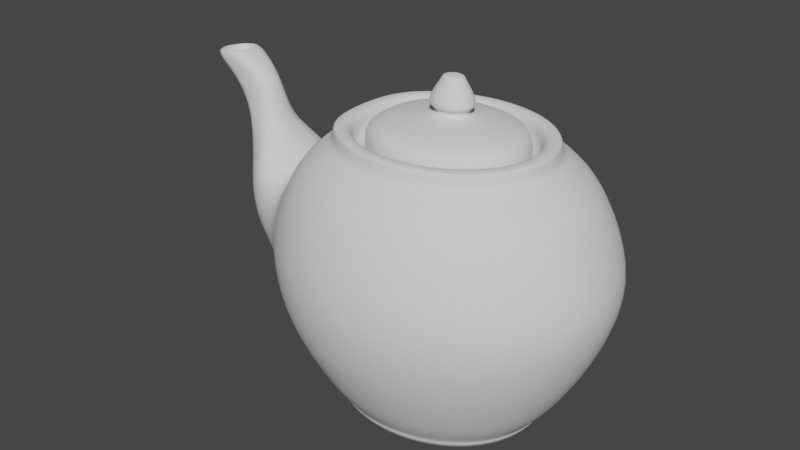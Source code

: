 # Source: tea_pot.blend  (saved by Blender 3.1.7; exported with 4.5.12 LTS)
import bpy
from mathutils import Matrix  # noqa: F401  (used for matrix-valued properties, if any)

bpy.ops.wm.read_factory_settings(use_empty=True)
scene = bpy.context.scene
scene.name = 'Scene'

# ---- collections
col_collection = bpy.data.collections.new('Collection'); scene.collection.children.link(col_collection)

# ---- world
world_world = bpy.data.worlds.new('World'); scene.world = world_world
world_world.use_nodes = True; world_world.node_tree.nodes.clear()
_N = world_world.node_tree.nodes; _L = world_world.node_tree.links
n0 = _N.new('ShaderNodeOutputWorld'); n0.name = 'World Output'; n0.location = (300, 300)
n1 = _N.new('ShaderNodeBackground'); n1.name = 'Background'; n1.location = (10, 300)
n1.inputs[0].default_value = (0.05088, 0.05088, 0.05088, 1.0)
_L.new(n1.outputs[0], n0.inputs[0])
n0.is_active_output = True
world_world.color = (0.05088, 0.05088, 0.05088)
world_world.use_sun_shadow = False
world_world.sun_shadow_jitter_overblur = 0.0

# ---- meshes
me_cylinder_003 = bpy.data.meshes.new('Cylinder.003')
me_cylinder_003.from_pydata([(1.0, 0.0, 0.2677), (1.115, 2.179e-09, 2.229), (0.9239, -0.3827, 0.2677), (1.03, -0.4267, 2.229), (0.7071, -0.7071, 0.2677), (0.7885, -0.7885, 2.229), (0.3827, -0.9239, 0.2677), (0.4267, -1.03, 2.229), (-8.742e-08, -1.0, 0.2677), (-9.934e-08, -1.115, 2.229), (-0.3827, -0.9239, 0.2677), (-0.4267, -1.03, 2.229), (-0.7071, -0.7071, 0.2677), (-0.7885, -0.7885, 2.229), (-0.9239, -0.3827, 0.2677), (-1.03, -0.4267, 2.229), (0.9239, 0.3827, 0.2677), (1.03, 0.4267, 2.229), (0.7071, 0.7071, 0.2677), (0.7885, 0.7885, 2.229), (0.3827, 0.9239, 0.2677), (0.4267, 1.03, 2.229), (-8.742e-08, 1.0, 0.2677), (-9.934e-08, 1.115, 2.229), (-0.3827, 0.9239, 0.2677), (-0.4267, 1.03, 2.229), (-0.7071, 0.7071, 0.2677), (-0.7885, 0.7885, 2.229), (-0.9239, 0.3827, 0.2677), (-1.03, 0.4267, 2.229), (1.181, 9.261e-10, 0.609), (1.282, -4.867e-11, 1.919), (1.091, -0.4518, 0.609), (1.185, -0.4908, 1.919), (0.8349, -0.8349, 0.609), (0.9068, -0.9068, 1.919), (0.4518, -1.091, 0.609), (0.4908, -1.185, 1.919), (-1.065e-07, -1.181, 0.609), (-1.167e-07, -1.282, 1.919), (-0.4518, -1.091, 0.609), (-0.4908, -1.185, 1.919), (-0.8349, -0.8349, 0.609), (-0.9068, -0.9068, 1.919), (-1.091, -0.4518, 0.609), (-1.225, -0.4908, 1.732), (1.185, 0.4908, 1.919), (1.091, 0.4518, 0.609), (0.9068, 0.9068, 1.919), (0.8349, 0.8349, 0.609), (0.4908, 1.185, 1.919), (0.4518, 1.091, 0.609), (-1.167e-07, 1.282, 1.919), (-1.065e-07, 1.181, 0.609), (-0.4908, 1.185, 1.919), (-0.4518, 1.091, 0.609), (-0.9068, 0.9068, 1.919), (-0.8349, 0.8349, 0.609), (-1.225, 0.4908, 1.732), (-1.091, 0.4518, 0.609), (0.6829, -7.125e-09, 2.98e-08), (0.6309, -0.2613, 2.98e-08), (0.4829, -0.4829, 2.98e-08), (0.2613, -0.6309, 2.98e-08), (-6.39e-08, -0.6829, 2.98e-08), (-0.2613, -0.6309, 2.98e-08), (-0.4829, -0.4829, 2.98e-08), (-0.6233, -0.2729, 2.98e-08), (0.6309, 0.2613, 2.98e-08), (0.4829, 0.4829, 2.98e-08), (0.2613, 0.6309, 2.98e-08), (-6.347e-08, 0.6829, 2.98e-08), (-0.2613, 0.6309, 2.98e-08), (-0.4829, 0.4829, 2.98e-08), (-0.6233, 0.2729, 2.98e-08), (-1.302, -0.3883, 0.7435), (-0.9288, -0.9288, 0.9269), (-0.5026, -1.213, 0.9269), (-1.202e-07, -1.313, 0.9269), (0.5026, -1.213, 0.9269), (0.9288, -0.9288, 0.9269), (1.213, -0.5026, 0.9269), (1.313, -4.024e-10, 0.9269), (-1.302, 0.3883, 0.7435), (-0.9288, 0.9288, 0.9269), (-0.5026, 1.213, 0.9269), (-1.202e-07, 1.313, 0.9269), (0.5026, 1.213, 0.9269), (0.9288, 0.9288, 0.9269), (1.213, 0.5026, 0.9269), (-1.463, -0.4521, 2.023), (-1.589, -0.1871, 2.203), (-1.622, -0.3763, 1.086), (-1.463, 0.4521, 2.023), (-1.622, 0.3763, 1.086), (-1.839, -0.1915, 1.457), (-1.589, 0.18, 2.203), (-1.839, 0.1844, 1.457), (-1.646, -0.1265, 2.514), (-1.828, -0.1294, 2.317), (-1.646, 0.1109, 2.514), (-1.828, 0.1138, 2.317), (-1.334, 0.5384, 1.212), (-0.9592, 0.9948, 1.412), (-0.5028, 1.3, 1.412), (-1.155e-07, 1.407, 1.412), (0.5738, 1.3, 1.412), (1.03, 0.9948, 1.412), (1.335, 0.5384, 1.412), (-1.334, -0.5382, 1.212), (-0.9592, -0.9946, 1.412), (-0.5028, -1.3, 1.412), (-1.155e-07, -1.407, 1.412), (0.5738, -1.3, 1.412), (1.03, -0.9946, 1.412), (1.335, -0.5382, 1.412), (1.442, 9.019e-05, 1.412), (-1.636, 0.496, 1.555), (-1.636, -0.4958, 1.555), (-1.808, 0.1976, 1.851), (-1.808, -0.2051, 1.851), (-1.809, 0.1221, 2.465), (-1.809, -0.1384, 2.465), (-2.062, 0.1252, 2.728), (-2.062, -0.149, 2.728), (-2.15, 0.1268, 2.707), (-1.939, 0.1236, 2.749), (-1.919, -0.1586, 2.745), (-1.919, 0.1351, 2.745), (-2.058, 0.1372, 2.721), (-2.166, 0.1383, 2.698), (-2.166, -0.1619, 2.698), (-2.058, -0.1607, 2.721), (-2.15, -0.1506, 2.707), (-1.939, -0.1474, 2.749), (-1.969, 0.1268, 2.434), (-1.969, -0.1506, 2.434), (-1.881, 0.1252, 2.455), (-1.881, -0.149, 2.455), (-1.758, -0.1474, 2.477), (-1.758, 0.1236, 2.477), (-1.921, 0.1236, 2.722), (-1.921, -0.1474, 2.722), (-2.045, -0.149, 2.701), (-2.045, 0.1252, 2.701), (-2.132, -0.1506, 2.68), (-2.132, 0.1268, 2.68), (-0.9239, 0.0, 0.2677), (-1.091, 2.98e-08, 0.609), (-0.6233, 0.0, 2.98e-08), (-1.302, 0.0, 0.7435), (-1.622, -2.98e-08, 1.086), (-1.839, -0.003556, 1.457), (-1.925, -0.00781, 2.317), (-2.183, -0.01185, 2.703), (-2.193, -0.01184, 2.702), (-2.216, -0.01183, 2.699), (-2.272, -0.01178, 2.693), (-1.969, -0.01188, 2.434), (-2.132, -0.01188, 2.68), (-2.016, -0.1837, 2.674), (-1.842, -0.1791, 2.707), (-1.842, 0.1572, 2.707), (-2.016, 0.1614, 2.674), (-2.16, 0.1603, 2.631), (-2.16, -0.1826, 2.631), (-2.269, -0.01118, 2.631), (0.8181, -6.098e-09, 2.98e-08), (0.7558, -0.3131, 2.98e-08), (0.5785, -0.5785, 2.98e-08), (0.3131, -0.7558, 2.98e-08), (-7.152e-08, -0.8181, 2.98e-08), (-0.3131, -0.7558, 2.98e-08), (-0.5785, -0.5785, 2.98e-08), (-0.7558, -0.3131, 2.98e-08), (0.7558, 0.3131, 2.98e-08), (0.5785, 0.5785, 2.98e-08), (0.3131, 0.7558, 2.98e-08), (-7.152e-08, 0.8181, 2.98e-08), (-0.3131, 0.7558, 2.98e-08), (-0.5785, 0.5785, 2.98e-08), (-0.7558, 0.3131, 2.98e-08), (-0.7558, 0.0, 2.98e-08), (0.7396, -6.694e-09, 2.98e-08), (0.6833, -0.283, 2.98e-08), (0.523, -0.523, 2.98e-08), (0.283, -0.6833, 2.98e-08), (-6.735e-08, -0.7396, 2.98e-08), (-0.283, -0.6833, 2.98e-08), (-0.523, -0.523, 2.98e-08), (-0.6788, -0.2897, 2.98e-08), (0.6833, 0.283, 2.98e-08), (0.523, 0.523, 2.98e-08), (0.283, 0.6833, 2.98e-08), (-6.735e-08, 0.7396, 2.98e-08), (-0.283, 0.6833, 2.98e-08), (-0.523, 0.523, 2.98e-08), (-0.6788, 0.2897, 2.98e-08), (-0.6788, 0.0, 2.98e-08), (-0.601, -0.601, 0.04675), (-0.6144, -0.6144, 0.1062), (-0.6002, -0.6002, 0.06792), (-0.3325, -0.8028, 0.1062), (-0.3252, -0.7852, 0.04676), (-0.3248, -0.7843, 0.06792), (0.7852, 0.3252, 0.04677), (0.8028, 0.3325, 0.1062), (0.7843, 0.3248, 0.06792), (0.6144, 0.6144, 0.1062), (0.601, 0.601, 0.04677), (0.6002, 0.6002, 0.06792), (-0.3252, 0.7852, 0.04676), (-0.3325, 0.8028, 0.1062), (-0.3248, 0.7843, 0.06792), (-0.6144, 0.6144, 0.1062), (-0.601, 0.601, 0.04675), (-0.6002, 0.6002, 0.06792), (0.3252, -0.7852, 0.04677), (0.3325, -0.8028, 0.1062), (0.3248, -0.7843, 0.06792), (0.6144, -0.6144, 0.1062), (0.601, -0.601, 0.04677), (0.6002, -0.6002, 0.06792), (-0.7852, -0.3252, 0.04673), (-0.8028, -0.3325, 0.1063), (-0.7839, -0.3258, 0.06789), (0.3325, 0.8028, 0.1062), (0.3252, 0.7852, 0.04677), (0.3248, 0.7843, 0.06792), (-0.7852, 0.3252, 0.04673), (-0.8028, 0.3325, 0.1063), (-0.7839, 0.3258, 0.06789), (-7.43e-08, -0.8499, 0.04676), (-7.596e-08, -0.8689, 0.1062), (-7.483e-08, -0.8489, 0.06792), (-7.596e-08, 0.8689, 0.1062), (-7.43e-08, 0.8499, 0.04676), (-7.461e-08, 0.8489, 0.06792), (0.7852, -0.3252, 0.04677), (0.8028, -0.3325, 0.1062), (0.7843, -0.3248, 0.06792), (0.8689, -4.395e-09, 0.1062), (0.8499, -5.032e-09, 0.04677), (0.8489, -4.836e-09, 0.06792), (-0.8028, 0.0, 0.1063), (-0.7852, 0.0, 0.04673), (-0.7832, -1.8e-18, 0.06753), (-0.5803, -0.5803, 0.01679), (-0.7579, -0.3146, 0.01678), (-0.314, -0.7582, 0.0168), (-7.203e-08, -0.8206, 0.0168), (0.7582, 0.314, 0.0168), (0.8206, -5.845e-09, 0.0168), (0.5803, 0.5803, 0.0168), (0.314, 0.7582, 0.0168), (-0.314, 0.7582, 0.0168), (-7.208e-08, 0.8206, 0.0168), (-0.5803, 0.5803, 0.01679), (-0.7579, 0.3146, 0.01678), (0.314, -0.7582, 0.0168), (0.5803, -0.5803, 0.0168), (0.7582, -0.314, 0.0168), (-0.7575, 2.501e-17, 0.01657), (0.7124, -4.699e-09, 2.541), (0.6582, -0.2726, 2.541), (0.5038, -0.5038, 2.541), (0.2726, -0.6582, 2.541), (-6.621e-08, -0.7124, 2.541), (-0.2726, -0.6582, 2.541), (-0.5038, -0.5038, 2.541), (-0.6498, -0.2852, 2.541), (0.6582, 0.2726, 2.541), (0.5038, 0.5038, 2.541), (0.2726, 0.6582, 2.541), (-6.621e-08, 0.7124, 2.541), (-0.2726, 0.6582, 2.541), (-0.5038, 0.5038, 2.541), (-0.6498, 0.2852, 2.541), (0.569, -4.699e-09, 2.353), (0.5257, -0.2177, 2.353), (0.4023, -0.4023, 2.353), (0.2177, -0.5257, 2.353), (-7.384e-08, -0.569, 2.353), (-0.2177, -0.5257, 2.353), (-0.4023, -0.4023, 2.353), (-0.5091, -0.2425, 2.353), (0.5257, 0.2177, 2.353), (0.4023, 0.4023, 2.353), (0.2177, 0.5257, 2.353), (-5.858e-08, 0.569, 2.353), (-0.2177, 0.5257, 2.353), (-0.4023, 0.4023, 2.353), (-0.5091, 0.2425, 2.353), (0.8988, -3.65e-09, 2.398), (0.8713, -4.307e-09, 2.434), (0.8304, -0.344, 2.398), (0.8049, -0.3334, 2.434), (0.6355, -0.6355, 2.398), (0.6161, -0.6161, 2.434), (0.344, -0.8304, 2.398), (0.3334, -0.8049, 2.434), (-7.886e-08, -0.8988, 2.398), (-7.631e-08, -0.8713, 2.434), (-0.344, -0.8304, 2.398), (-0.3334, -0.8049, 2.434), (-0.6356, -0.6356, 2.398), (-0.6161, -0.6161, 2.434), (-0.8305, -0.344, 2.398), (-0.805, -0.3334, 2.434), (0.8304, 0.344, 2.398), (0.8049, 0.3334, 2.434), (0.6355, 0.6355, 2.398), (0.6161, 0.6161, 2.434), (0.344, 0.8304, 2.398), (0.3334, 0.8049, 2.434), (-7.886e-08, 0.8988, 2.398), (-7.631e-08, 0.8713, 2.434), (-0.344, 0.8304, 2.398), (-0.3334, 0.8049, 2.434), (-0.6356, 0.6356, 2.398), (-0.6161, 0.6161, 2.434), (-0.8305, 0.344, 2.398), (-0.805, 0.3334, 2.434), (0.7633, -0.3162, 2.541), (0.7944, -0.329, 2.508), (0.7853, -0.3253, 2.532), (0.8598, -4.699e-09, 2.508), (0.8262, -4.699e-09, 2.541), (0.85, -4.657e-09, 2.532), (0.5842, -0.5842, 2.541), (0.608, -0.608, 2.508), (0.601, -0.601, 2.532), (0.3162, -0.7633, 2.541), (0.329, -0.7944, 2.508), (0.3253, -0.7853, 2.532), (-7.313e-08, -0.8262, 2.541), (-7.517e-08, -0.8598, 2.508), (-7.456e-08, -0.85, 2.532), (-0.3162, -0.7633, 2.541), (-0.329, -0.7944, 2.508), (-0.3253, -0.7853, 2.532), (-0.5842, -0.5842, 2.541), (-0.608, -0.608, 2.508), (-0.601, -0.601, 2.532), (-0.7614, -0.319, 2.541), (-0.7944, -0.329, 2.508), (-0.7847, -0.3261, 2.532), (0.7944, 0.329, 2.508), (0.7633, 0.3162, 2.541), (0.7853, 0.3253, 2.532), (0.608, 0.608, 2.508), (0.5842, 0.5842, 2.541), (0.601, 0.601, 2.532), (0.329, 0.7944, 2.508), (0.3162, 0.7633, 2.541), (0.3253, 0.7853, 2.532), (-7.517e-08, 0.8598, 2.508), (-7.313e-08, 0.8262, 2.541), (-7.456e-08, 0.85, 2.532), (-0.329, 0.7944, 2.508), (-0.3162, 0.7633, 2.541), (-0.3253, 0.7853, 2.532), (-0.608, 0.608, 2.508), (-0.5842, 0.5842, 2.541), (-0.601, 0.601, 2.532), (-0.7944, 0.329, 2.508), (-0.7614, 0.319, 2.541), (-0.7847, 0.3261, 2.532), (0.6582, -0.2726, 2.353), (0.7124, -4.699e-09, 2.353), (0.5038, -0.5038, 2.353), (0.2726, -0.6582, 2.353), (-6.621e-08, -0.7124, 2.353), (-0.2726, -0.6582, 2.353), (-0.5038, -0.5038, 2.353), (-0.6498, -0.2852, 2.353), (0.6582, 0.2726, 2.353), (0.5038, 0.5038, 2.353), (0.2726, 0.6582, 2.353), (-6.621e-08, 0.7124, 2.353), (-0.2726, 0.6582, 2.353), (-0.5038, 0.5038, 2.353), (-0.6498, 0.2852, 2.353)], [], [(0, 30, 32, 2), (4, 34, 36, 6), (6, 36, 38, 8), (8, 38, 40, 10), (10, 40, 42, 12), (12, 42, 44, 14), (58, 45, 15, 29), (252, 261, 168, 167), (43, 13, 15, 45), (41, 11, 13, 43), (39, 9, 11, 41), (37, 7, 9, 39), (35, 5, 7, 37), (33, 3, 5, 35), (31, 46, 17, 1), (2, 32, 34, 4), (18, 20, 51, 49), (20, 22, 53, 51), (22, 24, 55, 53), (24, 26, 57, 55), (26, 28, 59, 57), (16, 18, 49, 47), (56, 58, 29, 27), (54, 56, 27, 25), (52, 54, 25, 23), (50, 52, 23, 21), (48, 50, 21, 19), (46, 48, 19, 17), (31, 1, 3, 33), (147, 14, 44, 148), (76, 75, 44, 42), (77, 76, 42, 40), (78, 77, 40, 38), (79, 78, 38, 36), (80, 79, 36, 34), (81, 80, 34, 32), (82, 81, 32, 30), (115, 116, 31, 33), (103, 84, 83, 102), (104, 85, 84, 103), (105, 86, 85, 104), (106, 87, 86, 105), (107, 88, 87, 106), (108, 89, 88, 107), (0, 16, 47, 30), (12, 14, 224, 200), (16, 0, 241, 206), (24, 22, 235, 212), (6, 8, 233, 218), (10, 12, 200, 202), (255, 256, 178, 179), (259, 250, 171, 170), (4, 6, 218, 220), (273, 272, 351, 354), (147, 28, 230, 244), (0, 2, 239, 241), (251, 252, 167, 175), (18, 16, 206, 208), (26, 24, 212, 214), (248, 262, 182, 174), (277, 276, 363, 366), (266, 267, 335, 332), (270, 277, 366, 344), (274, 273, 354, 357), (267, 268, 338, 335), (272, 271, 348, 351), (275, 274, 357, 360), (268, 269, 341, 338), (150, 75, 92, 151), (276, 275, 360, 363), (265, 266, 332, 329), (269, 270, 344, 341), (264, 265, 329, 323), (30, 47, 89, 82), (47, 49, 88, 89), (49, 51, 87, 88), (51, 53, 86, 87), (53, 55, 85, 86), (55, 57, 84, 85), (57, 59, 83, 84), (116, 82, 89, 108), (118, 120, 95, 92), (114, 115, 33, 35), (113, 114, 35, 37), (112, 113, 37, 39), (111, 112, 39, 41), (110, 111, 41, 43), (109, 110, 43, 45), (102, 83, 94, 117), (91, 96, 100, 98), (151, 152, 97, 94), (45, 58, 93, 90), (117, 119, 96, 93), (119, 97, 101, 121), (130, 125, 123, 129), (120, 91, 98, 122), (127, 134, 124, 132), (109, 45, 90, 118), (165, 160, 132, 131), (152, 95, 99, 153), (90, 93, 96, 91), (129, 123, 126, 128), (148, 44, 75, 150), (75, 109, 118, 92), (132, 124, 133, 131), (95, 120, 122, 99), (96, 119, 121, 100), (94, 97, 119, 117), (58, 102, 117, 93), (75, 76, 110, 109), (76, 77, 111, 110), (77, 78, 112, 111), (78, 79, 113, 112), (79, 80, 114, 113), (80, 81, 115, 114), (90, 91, 120, 118), (31, 116, 108, 46), (46, 108, 107, 48), (48, 107, 106, 50), (50, 106, 105, 52), (52, 105, 104, 54), (54, 104, 103, 56), (56, 103, 102, 58), (81, 82, 116, 115), (162, 163, 129, 128), (163, 164, 130, 129), (166, 165, 131, 157), (161, 162, 128, 127), (157, 156, 125, 130), (128, 126, 134, 127), (160, 161, 127, 132), (156, 133, 155), (142, 141, 140, 139), (155, 133, 154), (135, 158, 136, 138, 139, 140, 137), (143, 142, 139, 138), (141, 144, 137, 140), (145, 143, 138, 136), (144, 146, 135, 137), (159, 145, 136, 158), (154, 133, 145, 159), (123, 125, 146, 144), (133, 124, 143, 145), (126, 123, 144, 141), (124, 134, 142, 143), (134, 126, 141, 142), (125, 154, 159, 146), (146, 159, 158, 135), (125, 155, 154), (125, 156, 155), (131, 133, 156, 157), (164, 166, 157, 130), (59, 148, 150, 83), (97, 152, 153, 101), (92, 95, 152, 151), (83, 150, 151, 94), (28, 147, 148, 59), (14, 147, 244, 224), (101, 153, 166, 164), (122, 98, 161, 160), (98, 100, 162, 161), (153, 99, 165, 166), (121, 101, 164, 163), (100, 121, 163, 162), (99, 122, 160, 165), (184, 183, 167, 168), (185, 184, 168, 169), (186, 185, 169, 170), (187, 186, 170, 171), (188, 187, 171, 172), (189, 188, 172, 173), (190, 189, 173, 174), (183, 191, 175, 167), (191, 192, 176, 175), (192, 193, 177, 176), (193, 194, 178, 177), (194, 195, 179, 178), (195, 196, 180, 179), (196, 197, 181, 180), (198, 190, 174, 182), (197, 198, 182, 181), (61, 60, 183, 184), (62, 61, 184, 185), (63, 62, 185, 186), (64, 63, 186, 187), (65, 64, 187, 188), (66, 65, 188, 189), (67, 66, 189, 190), (60, 68, 191, 183), (68, 69, 192, 191), (69, 70, 193, 192), (70, 71, 194, 193), (71, 72, 195, 194), (72, 73, 196, 195), (73, 74, 197, 196), (149, 67, 190, 198), (74, 149, 198, 197), (22, 20, 226, 235), (261, 260, 169, 168), (28, 26, 214, 230), (20, 18, 208, 226), (250, 249, 172, 171), (256, 254, 177, 178), (2, 4, 220, 239), (258, 257, 180, 181), (254, 253, 176, 177), (8, 10, 202, 233), (260, 259, 170, 169), (257, 255, 179, 180), (253, 251, 175, 176), (249, 247, 173, 172), (262, 258, 181, 182), (245, 223, 225, 246), (246, 225, 224, 244), (221, 238, 240, 222), (222, 240, 239, 220), (236, 211, 213, 237), (237, 213, 212, 235), (242, 205, 207, 243), (243, 207, 206, 241), (203, 232, 234, 204), (204, 234, 233, 202), (238, 242, 243, 240), (240, 243, 241, 239), (227, 236, 237, 228), (228, 237, 235, 226), (232, 217, 219, 234), (234, 219, 218, 233), (215, 229, 231, 216), (216, 231, 230, 214), (209, 227, 228, 210), (210, 228, 226, 208), (223, 199, 201, 225), (225, 201, 200, 224), (217, 221, 222, 219), (219, 222, 220, 218), (211, 215, 216, 213), (213, 216, 214, 212), (205, 209, 210, 207), (207, 210, 208, 206), (199, 203, 204, 201), (201, 204, 202, 200), (229, 245, 246, 231), (231, 246, 244, 230), (247, 248, 174, 173), (199, 223, 248, 247), (245, 229, 258, 262), (203, 199, 247, 249), (209, 205, 251, 253), (215, 211, 255, 257), (221, 217, 259, 260), (227, 209, 253, 254), (229, 215, 257, 258), (236, 227, 254, 256), (232, 203, 249, 250), (238, 221, 260, 261), (223, 245, 262, 248), (205, 242, 252, 251), (217, 232, 250, 259), (211, 236, 256, 255), (242, 238, 261, 252), (29, 15, 307, 321), (1, 17, 309, 293), (3, 1, 293, 295), (17, 19, 311, 309), (5, 3, 295, 297), (19, 21, 313, 311), (7, 5, 297, 299), (21, 23, 315, 313), (9, 7, 299, 301), (23, 25, 317, 315), (11, 9, 301, 303), (25, 27, 319, 317), (13, 11, 303, 305), (27, 29, 321, 319), (15, 13, 305, 307), (271, 272, 377, 376), (300, 298, 330, 333), (271, 263, 327, 348), (302, 300, 333, 336), (304, 302, 336, 339), (306, 304, 339, 342), (308, 306, 342, 345), (294, 310, 347, 326), (310, 312, 350, 347), (312, 314, 353, 350), (314, 316, 356, 353), (316, 318, 359, 356), (318, 320, 362, 359), (320, 322, 365, 362), (322, 308, 345, 365), (265, 264, 368, 370), (272, 273, 378, 377), (266, 265, 370, 371), (273, 274, 379, 378), (267, 266, 371, 372), (274, 275, 380, 379), (268, 267, 372, 373), (275, 276, 381, 380), (269, 268, 373, 374), (276, 277, 382, 381), (270, 269, 374, 375), (277, 270, 375, 382), (263, 271, 376, 369), (264, 263, 369, 368), (295, 293, 294, 296), (298, 296, 324, 330), (297, 295, 296, 298), (299, 297, 298, 300), (301, 299, 300, 302), (303, 301, 302, 304), (305, 303, 304, 306), (307, 305, 306, 308), (310, 294, 293, 309), (312, 310, 309, 311), (314, 312, 311, 313), (316, 314, 313, 315), (318, 316, 315, 317), (320, 318, 317, 319), (322, 320, 319, 321), (308, 322, 321, 307), (263, 264, 323, 327), (61, 62, 63, 64, 65, 66, 67, 149, 74, 73, 72, 71, 70, 69, 68, 60), (324, 326, 328, 325), (325, 328, 327, 323), (330, 324, 325, 331), (331, 325, 323, 329), (333, 330, 331, 334), (334, 331, 329, 332), (336, 333, 334, 337), (337, 334, 332, 335), (339, 336, 337, 340), (340, 337, 335, 338), (342, 339, 340, 343), (343, 340, 338, 341), (345, 342, 343, 346), (346, 343, 341, 344), (348, 327, 328, 349), (349, 328, 326, 347), (351, 348, 349, 352), (352, 349, 347, 350), (354, 351, 352, 355), (355, 352, 350, 353), (357, 354, 355, 358), (358, 355, 353, 356), (360, 357, 358, 361), (361, 358, 356, 359), (363, 360, 361, 364), (364, 361, 359, 362), (366, 363, 364, 367), (367, 364, 362, 365), (344, 366, 367, 346), (346, 367, 365, 345), (294, 326, 324, 296), (278, 279, 368, 369), (279, 280, 370, 368), (280, 281, 371, 370), (281, 282, 372, 371), (282, 283, 373, 372), (283, 284, 374, 373), (284, 285, 375, 374), (286, 278, 369, 376), (287, 286, 376, 377), (288, 287, 377, 378), (289, 288, 378, 379), (290, 289, 379, 380), (291, 290, 380, 381), (292, 291, 381, 382), (285, 292, 382, 375)])
me_cylinder_003.polygons.foreach_set('use_smooth', [True] * 369)
_uv = me_cylinder_003.uv_layers.new(name='UVMap')
_uv.uv.foreach_set('vector', [0.75, 0.5, 0.75, 0.6217, 0.6875, 0.6217, 0.6875, 0.5, 0.625, 0.5, 0.625, 0.6217, 0.5625, 0.6217, 0.5625, 0.5, 0.5625, 0.5, 0.5625, 0.6217, 0.5, 0.6217, 0.5, 0.5, 0.5, 0.5, 0.5, 0.6217, 0.4375, 0.6217, 0.4375, 0.5, 0.4375, 0.5, 0.4375, 0.6217, 0.375, 0.6217, 0.375, 0.5, 0.375, 0.5, 0.375, 0.6217, 0.3125, 0.6217, 0.3125, 0.5, 0.3125, 0.8783, 0.3125, 0.8783, 0.3125, 1.0, 0.3125, 1.0, 0.75, 0.5, 0.6875, 0.5, 0.6875, 0.5, 0.75, 0.5, 0.375, 0.8783, 0.375, 1.0, 0.3125, 1.0, 0.3125, 0.8783, 0.4375, 0.8783, 0.4375, 1.0, 0.375, 1.0, 0.375, 0.8783, 0.5, 0.8783, 0.5, 1.0, 0.4375, 1.0, 0.4375, 0.8783, 0.5625, 0.8783, 0.5625, 1.0, 0.5, 1.0, 0.5, 0.8783, 0.625, 0.8783, 0.625, 1.0, 0.5625, 1.0, 0.5625, 0.8783, 0.6875, 0.8783, 0.6875, 1.0, 0.625, 1.0, 0.625, 0.8783, 0.75, 0.8783, 0.6875, 0.8783, 0.6875, 1.0, 0.75, 1.0, 0.6875, 0.5, 0.6875, 0.6217, 0.625, 0.6217, 0.625, 0.5, 0.625, 0.5, 0.5625, 0.5, 0.5625, 0.6217, 0.625, 0.6217, 0.5625, 0.5, 0.5, 0.5, 0.5, 0.6217, 0.5625, 0.6217, 0.5, 0.5, 0.4375, 0.5, 0.4375, 0.6217, 0.5, 0.6217, 0.4375, 0.5, 0.375, 0.5, 0.375, 0.6217, 0.4375, 0.6217, 0.375, 0.5, 0.3125, 0.5, 0.3125, 0.6217, 0.375, 0.6217, 0.6875, 0.5, 0.625, 0.5, 0.625, 0.6217, 0.6875, 0.6217, 0.375, 0.8783, 0.3125, 0.8783, 0.3125, 1.0, 0.375, 1.0, 0.4375, 0.8783, 0.375, 0.8783, 0.375, 1.0, 0.4375, 1.0, 0.5, 0.8783, 0.4375, 0.8783, 0.4375, 1.0, 0.5, 1.0, 0.5625, 0.8783, 0.5, 0.8783, 0.5, 1.0, 0.5625, 1.0, 0.625, 0.8783, 0.5625, 0.8783, 0.5625, 1.0, 0.625, 1.0, 0.6875, 0.8783, 0.625, 0.8783, 0.625, 1.0, 0.6875, 1.0, 0.75, 0.8783, 0.75, 1.0, 0.6875, 1.0, 0.6875, 0.8783, 0.3125, 0.5, 0.3125, 0.5, 0.3125, 0.6217, 0.3125, 0.6217, 0.375, 0.6858, 0.3125, 0.6858, 0.3125, 0.6217, 0.375, 0.6217, 0.4375, 0.6858, 0.375, 0.6858, 0.375, 0.6217, 0.4375, 0.6217, 0.5, 0.6858, 0.4375, 0.6858, 0.4375, 0.6217, 0.5, 0.6217, 0.5625, 0.6858, 0.5, 0.6858, 0.5, 0.6217, 0.5625, 0.6217, 0.625, 0.6858, 0.5625, 0.6858, 0.5625, 0.6217, 0.625, 0.6217, 0.6875, 0.6858, 0.625, 0.6858, 0.625, 0.6217, 0.6875, 0.6217, 0.7484, 0.6858, 0.6875, 0.6858, 0.6875, 0.6217, 0.75, 0.6217, 0.6875, 0.7821, 0.7492, 0.7821, 0.75, 0.8783, 0.6875, 0.8783, 0.375, 0.7821, 0.375, 0.6858, 0.3125, 0.6858, 0.3125, 0.7821, 0.4375, 0.7821, 0.4375, 0.6858, 0.375, 0.6858, 0.375, 0.7821, 0.5, 0.7821, 0.5, 0.6858, 0.4375, 0.6858, 0.4375, 0.7821, 0.5625, 0.7821, 0.5625, 0.6858, 0.5, 0.6858, 0.5, 0.7821, 0.625, 0.7821, 0.625, 0.6858, 0.5625, 0.6858, 0.5625, 0.7821, 0.6875, 0.7821, 0.6875, 0.6858, 0.625, 0.6858, 0.625, 0.7821, 0.75, 0.5, 0.6875, 0.5, 0.6875, 0.6217, 0.75, 0.6217, 0.375, 0.5, 0.3125, 0.5, 0.3125, 0.5, 0.375, 0.5, 0.6875, 0.5, 0.75, 0.5, 0.75, 0.5, 0.6875, 0.5, 0.4375, 0.5, 0.5, 0.5, 0.5, 0.5, 0.4375, 0.5, 0.5625, 0.5, 0.5, 0.5, 0.5, 0.5, 0.5625, 0.5, 0.4375, 0.5, 0.375, 0.5, 0.375, 0.5, 0.4375, 0.5, 0.4375, 0.5, 0.5, 0.5, 0.5, 0.5, 0.4375, 0.5, 0.5625, 0.5, 0.5, 0.5, 0.5, 0.5, 0.5625, 0.5, 0.625, 0.5, 0.5625, 0.5, 0.5625, 0.5, 0.625, 0.5, 0.5548, 1.0, 0.6084, 1.0, 0.6212, 1.0, 0.5607, 1.0, 0.3125, 0.5, 0.3125, 0.5, 0.3125, 0.5, 0.3125, 0.5, 0.75, 0.5, 0.6875, 0.5, 0.6875, 0.5, 0.75, 0.5, 0.6875, 0.5, 0.75, 0.5, 0.75, 0.5, 0.6875, 0.5, 0.625, 0.5, 0.6875, 0.5, 0.6875, 0.5, 0.625, 0.5, 0.375, 0.5, 0.4375, 0.5, 0.4375, 0.5, 0.375, 0.5, 0.3125, 0.5, 0.3125, 0.5, 0.3125, 0.5, 0.3125, 0.5, 0.3502, 1.0, 0.3933, 1.0, 0.3792, 1.0, 0.3211, 1.0, 0.5548, 1.0, 0.5005, 1.0, 0.5001, 1.0, 0.5607, 1.0, 0.3502, 1.0, 0.3502, 1.0, 0.3211, 1.0, 0.3211, 1.0, 0.5005, 1.0, 0.5548, 1.0, 0.5607, 1.0, 0.5001, 1.0, 0.5005, 1.0, 0.4463, 1.0, 0.4395, 1.0, 0.5001, 1.0, 0.6084, 1.0, 0.6593, 1.0, 0.6811, 1.0, 0.6212, 1.0, 0.4463, 1.0, 0.5005, 1.0, 0.5001, 1.0, 0.4395, 1.0, 0.4463, 1.0, 0.3933, 1.0, 0.3792, 1.0, 0.4395, 1.0, 0.3125, 0.6858, 0.3125, 0.6858, 0.3125, 0.6858, 0.3125, 0.6858, 0.3933, 1.0, 0.4463, 1.0, 0.4395, 1.0, 0.3792, 1.0, 0.6084, 1.0, 0.5548, 1.0, 0.5607, 1.0, 0.6212, 1.0, 0.3933, 1.0, 0.3502, 1.0, 0.3211, 1.0, 0.3792, 1.0, 0.6593, 1.0, 0.6084, 1.0, 0.6212, 1.0, 0.6811, 1.0, 0.75, 0.6217, 0.6875, 0.6217, 0.6875, 0.6858, 0.7484, 0.6858, 0.6875, 0.6217, 0.625, 0.6217, 0.625, 0.6858, 0.6875, 0.6858, 0.625, 0.6217, 0.5625, 0.6217, 0.5625, 0.6858, 0.625, 0.6858, 0.5625, 0.6217, 0.5, 0.6217, 0.5, 0.6858, 0.5625, 0.6858, 0.5, 0.6217, 0.4375, 0.6217, 0.4375, 0.6858, 0.5, 0.6858, 0.4375, 0.6217, 0.375, 0.6217, 0.375, 0.6858, 0.4375, 0.6858, 0.375, 0.6217, 0.3125, 0.6217, 0.3125, 0.6858, 0.375, 0.6858, 0.7492, 0.7821, 0.7484, 0.6858, 0.6875, 0.6858, 0.6875, 0.7821, 0.3125, 0.7821, 0.3125, 0.7821, 0.3125, 0.6858, 0.3125, 0.6858, 0.625, 0.7821, 0.6875, 0.7821, 0.6875, 0.8783, 0.625, 0.8783, 0.5625, 0.7821, 0.625, 0.7821, 0.625, 0.8783, 0.5625, 0.8783, 0.5, 0.7821, 0.5625, 0.7821, 0.5625, 0.8783, 0.5, 0.8783, 0.4375, 0.7821, 0.5, 0.7821, 0.5, 0.8783, 0.4375, 0.8783, 0.375, 0.7821, 0.4375, 0.7821, 0.4375, 0.8783, 0.375, 0.8783, 0.3125, 0.7821, 0.375, 0.7821, 0.375, 0.8783, 0.3125, 0.8783, 0.3125, 0.7821, 0.3125, 0.6858, 0.3125, 0.6858, 0.3125, 0.7821, 0.3125, 0.8783, 0.3125, 0.8783, 0.3125, 0.8783, 0.3125, 0.8783, 0.3125, 0.6858, 0.3125, 0.6858, 0.3125, 0.6858, 0.3125, 0.6858, 0.3125, 0.8783, 0.3125, 0.8783, 0.3125, 0.8783, 0.3125, 0.8783, 0.3125, 0.7821, 0.3125, 0.7821, 0.3125, 0.8783, 0.3125, 0.8783, 0.3125, 0.7821, 0.3125, 0.6858, 0.3125, 0.6858, 0.3125, 0.7821, 0.3125, 0.7021, 0.3125, 0.7086, 0.3125, 0.7818, 0.3125, 0.7819, 0.3125, 0.7821, 0.3125, 0.8783, 0.3125, 0.8783, 0.3125, 0.7821, 0.3125, 0.8621, 0.3125, 0.8556, 0.3125, 0.7818, 0.3125, 0.7819, 0.3125, 0.7821, 0.3125, 0.8783, 0.3125, 0.8783, 0.3125, 0.7821, 0.3125, 0.6858, 0.3125, 0.7821, 0.3125, 0.7819, 0.3125, 0.7021, 0.3125, 0.6858, 0.3125, 0.6858, 0.3125, 0.6858, 0.3125, 0.6858, 0.3125, 0.8783, 0.3125, 0.8783, 0.3125, 0.8783, 0.3125, 0.8783, 0.3125, 0.7819, 0.3125, 0.7818, 0.3125, 0.8556, 0.3125, 0.8621, 0.3125, 0.6217, 0.3125, 0.6217, 0.3125, 0.6858, 0.3125, 0.6858, 0.3125, 0.6858, 0.3125, 0.7821, 0.3125, 0.7821, 0.3125, 0.6858, 0.3125, 0.7819, 0.3125, 0.7818, 0.3125, 0.7086, 0.3125, 0.7021, 0.3125, 0.6858, 0.3125, 0.7821, 0.3125, 0.7821, 0.3125, 0.6858, 0.3125, 0.8783, 0.3125, 0.7821, 0.3125, 0.7821, 0.3125, 0.8783, 0.3125, 0.6858, 0.3125, 0.6858, 0.3125, 0.7821, 0.3125, 0.7821, 0.3125, 0.8783, 0.3125, 0.7821, 0.3125, 0.7821, 0.3125, 0.8783, 0.3125, 0.6858, 0.375, 0.6858, 0.375, 0.7821, 0.3125, 0.7821, 0.375, 0.6858, 0.4375, 0.6858, 0.4375, 0.7821, 0.375, 0.7821, 0.4375, 0.6858, 0.5, 0.6858, 0.5, 0.7821, 0.4375, 0.7821, 0.5, 0.6858, 0.5625, 0.6858, 0.5625, 0.7821, 0.5, 0.7821, 0.5625, 0.6858, 0.625, 0.6858, 0.625, 0.7821, 0.5625, 0.7821, 0.625, 0.6858, 0.6875, 0.6858, 0.6875, 0.7821, 0.625, 0.7821, 0.3125, 0.8783, 0.3125, 0.8783, 0.3125, 0.7821, 0.3125, 0.7821, 0.75, 0.8783, 0.7492, 0.7821, 0.6875, 0.7821, 0.6875, 0.8783, 0.6875, 0.8783, 0.6875, 0.7821, 0.625, 0.7821, 0.625, 0.8783, 0.625, 0.8783, 0.625, 0.7821, 0.5625, 0.7821, 0.5625, 0.8783, 0.5625, 0.8783, 0.5625, 0.7821, 0.5, 0.7821, 0.5, 0.8783, 0.5, 0.8783, 0.5, 0.7821, 0.4375, 0.7821, 0.4375, 0.8783, 0.4375, 0.8783, 0.4375, 0.7821, 0.375, 0.7821, 0.375, 0.8783, 0.375, 0.8783, 0.375, 0.7821, 0.3125, 0.7821, 0.3125, 0.8783, 0.6875, 0.6858, 0.7484, 0.6858, 0.7492, 0.7821, 0.6875, 0.7821, 0.3125, 0.8783, 0.3125, 0.7821, 0.3125, 0.7819, 0.3125, 0.8621, 0.3125, 0.7821, 0.3125, 0.6858, 0.3125, 0.7021, 0.3125, 0.7819, 0.3125, 0.6858, 0.3125, 0.6858, 0.3125, 0.7021, 0.3125, 0.6982, 0.3125, 0.8783, 0.3125, 0.8783, 0.3125, 0.8621, 0.3125, 0.8621, 0.3125, 0.6982, 0.3125, 0.7032, 0.3125, 0.7086, 0.3125, 0.7021, 0.3125, 0.8621, 0.3125, 0.8556, 0.3125, 0.8556, 0.3125, 0.8621, 0.3125, 0.7821, 0.3125, 0.8783, 0.3125, 0.8621, 0.3125, 0.7819, 0.3125, 0.7032, 0.3125, 0.7086, 0.3125, 0.705, 0.3125, 0.8556, 0.3125, 0.8556, 0.3125, 0.8556, 0.3125, 0.8556, 0.3125, 0.705, 0.3125, 0.7086, 0.3125, 0.7058, 0.3125, 0.7086, 0.3125, 0.7086, 0.3125, 0.7086, 0.3125, 0.7818, 0.3125, 0.8556, 0.3125, 0.8556, 0.3125, 0.7818, 0.3125, 0.7818, 0.3125, 0.8556, 0.3125, 0.8556, 0.3125, 0.7818, 0.3125, 0.8556, 0.3125, 0.7818, 0.3125, 0.7818, 0.3125, 0.8556, 0.3125, 0.7086, 0.3125, 0.7818, 0.3125, 0.7818, 0.3125, 0.7086, 0.3125, 0.7818, 0.3125, 0.7086, 0.3125, 0.7086, 0.3125, 0.7818, 0.3125, 0.7086, 0.3125, 0.7086, 0.3125, 0.7086, 0.3125, 0.7086, 0.3125, 0.7058, 0.3125, 0.7086, 0.3125, 0.7086, 0.3125, 0.7086, 0.3125, 0.7818, 0.3125, 0.7086, 0.3125, 0.7086, 0.3125, 0.7818, 0.3125, 0.7086, 0.3125, 0.7818, 0.3125, 0.7818, 0.3125, 0.7086, 0.3125, 0.8556, 0.3125, 0.7818, 0.3125, 0.7818, 0.3125, 0.8556, 0.3125, 0.7818, 0.3125, 0.8556, 0.3125, 0.8556, 0.3125, 0.7818, 0.3125, 0.8556, 0.3125, 0.8556, 0.3125, 0.8556, 0.3125, 0.8556, 0.3125, 0.7086, 0.3125, 0.7058, 0.3125, 0.7086, 0.3125, 0.7086, 0.3125, 0.7086, 0.3125, 0.7086, 0.3125, 0.7086, 0.3125, 0.7086, 0.3125, 0.7086, 0.3125, 0.705, 0.3125, 0.7058, 0.3125, 0.7086, 0.3125, 0.7032, 0.3125, 0.705, 0.3125, 0.7021, 0.3125, 0.7086, 0.3125, 0.7032, 0.3125, 0.6982, 0.3125, 0.6858, 0.3125, 0.6858, 0.3125, 0.6982, 0.3125, 0.7021, 0.3125, 0.6217, 0.3125, 0.6217, 0.3125, 0.6858, 0.3125, 0.6858, 0.3125, 0.6858, 0.3125, 0.6858, 0.3125, 0.6858, 0.3125, 0.6858, 0.3125, 0.6858, 0.3125, 0.6858, 0.3125, 0.6858, 0.3125, 0.6858, 0.3125, 0.6858, 0.3125, 0.6858, 0.3125, 0.6858, 0.3125, 0.6858, 0.3125, 0.5, 0.3125, 0.5, 0.3125, 0.6217, 0.3125, 0.6217, 0.3125, 0.5, 0.3125, 0.5, 0.3125, 0.5, 0.3125, 0.5, 0.3125, 0.6858, 0.3125, 0.6858, 0.3125, 0.6858, 0.3125, 0.6858, 0.3125, 0.7821, 0.3125, 0.8783, 0.3125, 0.8783, 0.3125, 0.7821, 0.3125, 0.8783, 0.3125, 0.8783, 0.3125, 0.8783, 0.3125, 0.8783, 0.3125, 0.6858, 0.3125, 0.6858, 0.3125, 0.6858, 0.3125, 0.6858, 0.3125, 0.7821, 0.3125, 0.6858, 0.3125, 0.6858, 0.3125, 0.7821, 0.3125, 0.8783, 0.3125, 0.7821, 0.3125, 0.7821, 0.3125, 0.8783, 0.3125, 0.6858, 0.3125, 0.7821, 0.3125, 0.7821, 0.3125, 0.6858, 0.6723, 0.5, 0.7163, 0.5, 0.75, 0.5, 0.6875, 0.5, 0.6159, 0.5, 0.6723, 0.5, 0.6875, 0.5, 0.625, 0.5, 0.5583, 0.5, 0.6159, 0.5, 0.625, 0.5, 0.5625, 0.5, 0.5003, 0.5, 0.5583, 0.5, 0.5625, 0.5, 0.5, 0.5, 0.4423, 0.5, 0.5003, 0.5, 0.5, 0.5, 0.4375, 0.5, 0.3849, 0.5, 0.4423, 0.5, 0.4375, 0.5, 0.375, 0.5, 0.3339, 0.5, 0.3849, 0.5, 0.375, 0.5, 0.3125, 0.5, 0.7163, 0.5, 0.6723, 0.5, 0.6875, 0.5, 0.75, 0.5, 0.6723, 0.5, 0.6159, 0.5, 0.625, 0.5, 0.6875, 0.5, 0.6159, 0.5, 0.5583, 0.5, 0.5625, 0.5, 0.625, 0.5, 0.5583, 0.5, 0.5003, 0.5, 0.5, 0.5, 0.5625, 0.5, 0.5003, 0.5, 0.4423, 0.5, 0.4375, 0.5, 0.5, 0.5, 0.4423, 0.5, 0.3849, 0.5, 0.375, 0.5, 0.4375, 0.5, 0.3849, 0.5, 0.3339, 0.5, 0.3125, 0.5, 0.375, 0.5, 0.3325, 0.5, 0.3339, 0.5, 0.3125, 0.5, 0.3125, 0.5, 0.3339, 0.5, 0.3325, 0.5, 0.3125, 0.5, 0.3125, 0.5, 0.6603, 0.5, 0.6946, 0.5, 0.7163, 0.5, 0.6723, 0.5, 0.609, 0.5, 0.6603, 0.5, 0.6723, 0.5, 0.6159, 0.5, 0.5551, 0.5, 0.609, 0.5, 0.6159, 0.5, 0.5583, 0.5, 0.5005, 0.5, 0.5551, 0.5, 0.5583, 0.5, 0.5003, 0.5, 0.446, 0.5, 0.5005, 0.5, 0.5003, 0.5, 0.4423, 0.5, 0.3926, 0.5, 0.446, 0.5, 0.4423, 0.5, 0.3849, 0.5, 0.3488, 0.5, 0.3926, 0.5, 0.3849, 0.5, 0.3339, 0.5, 0.6946, 0.5, 0.6603, 0.5, 0.6723, 0.5, 0.7163, 0.5, 0.6603, 0.5, 0.609, 0.5, 0.6159, 0.5, 0.6723, 0.5, 0.609, 0.5, 0.5551, 0.5, 0.5583, 0.5, 0.6159, 0.5, 0.5551, 0.5, 0.5005, 0.5, 0.5003, 0.5, 0.5583, 0.5, 0.5005, 0.5, 0.446, 0.5, 0.4423, 0.5, 0.5003, 0.5, 0.446, 0.5, 0.3926, 0.5, 0.3849, 0.5, 0.4423, 0.5, 0.3926, 0.5, 0.3488, 0.5, 0.3339, 0.5, 0.3849, 0.5, 0.347, 0.5, 0.3488, 0.5, 0.3339, 0.5, 0.3325, 0.5, 0.3488, 0.5, 0.347, 0.5, 0.3325, 0.5, 0.3339, 0.5, 0.5, 0.5, 0.5625, 0.5, 0.5625, 0.5, 0.5, 0.5, 0.6875, 0.5, 0.625, 0.5, 0.625, 0.5, 0.6875, 0.5, 0.3125, 0.5, 0.375, 0.5, 0.375, 0.5, 0.3125, 0.5, 0.5625, 0.5, 0.625, 0.5, 0.625, 0.5, 0.5625, 0.5, 0.5, 0.5, 0.4375, 0.5, 0.4375, 0.5, 0.5, 0.5, 0.5, 0.5, 0.5625, 0.5, 0.5625, 0.5, 0.5, 0.5, 0.6875, 0.5, 0.625, 0.5, 0.625, 0.5, 0.6875, 0.5, 0.3125, 0.5, 0.375, 0.5, 0.375, 0.5, 0.3125, 0.5, 0.5625, 0.5, 0.625, 0.5, 0.625, 0.5, 0.5625, 0.5, 0.5, 0.5, 0.4375, 0.5, 0.4375, 0.5, 0.5, 0.5, 0.625, 0.5, 0.5625, 0.5, 0.5625, 0.5, 0.625, 0.5, 0.375, 0.5, 0.4375, 0.5, 0.4375, 0.5, 0.375, 0.5, 0.625, 0.5, 0.6875, 0.5, 0.6875, 0.5, 0.625, 0.5, 0.4375, 0.5, 0.375, 0.5, 0.375, 0.5, 0.4375, 0.5, 0.3125, 0.5, 0.3125, 0.5, 0.3125, 0.5, 0.3125, 0.5, 0.3125, 0.5, 0.3125, 0.5, 0.3125, 0.5, 0.3125, 0.5, 0.3125, 0.5, 0.3125, 0.5, 0.3125, 0.5, 0.3125, 0.5, 0.625, 0.5, 0.6875, 0.5, 0.6875, 0.5, 0.625, 0.5, 0.625, 0.5, 0.6875, 0.5, 0.6875, 0.5, 0.625, 0.5, 0.5, 0.5, 0.4375, 0.5, 0.4375, 0.5, 0.5, 0.5, 0.5, 0.5, 0.4375, 0.5, 0.4375, 0.5, 0.5, 0.5, 0.75, 0.5, 0.6875, 0.5, 0.6875, 0.5, 0.75, 0.5, 0.75, 0.5, 0.6875, 0.5, 0.6875, 0.5, 0.75, 0.5, 0.4375, 0.5, 0.5, 0.5, 0.5, 0.5, 0.4375, 0.5, 0.4375, 0.5, 0.5, 0.5, 0.5, 0.5, 0.4375, 0.5, 0.6875, 0.5, 0.75, 0.5, 0.75, 0.5, 0.6875, 0.5, 0.6875, 0.5, 0.75, 0.5, 0.75, 0.5, 0.6875, 0.5, 0.5625, 0.5, 0.5, 0.5, 0.5, 0.5, 0.5625, 0.5, 0.5625, 0.5, 0.5, 0.5, 0.5, 0.5, 0.5625, 0.5, 0.5, 0.5, 0.5625, 0.5, 0.5625, 0.5, 0.5, 0.5, 0.5, 0.5, 0.5625, 0.5, 0.5625, 0.5, 0.5, 0.5, 0.375, 0.5, 0.3125, 0.5, 0.3125, 0.5, 0.375, 0.5, 0.375, 0.5, 0.3125, 0.5, 0.3125, 0.5, 0.375, 0.5, 0.625, 0.5, 0.5625, 0.5, 0.5625, 0.5, 0.625, 0.5, 0.625, 0.5, 0.5625, 0.5, 0.5625, 0.5, 0.625, 0.5, 0.3125, 0.5, 0.375, 0.5, 0.375, 0.5, 0.3125, 0.5, 0.3125, 0.5, 0.375, 0.5, 0.375, 0.5, 0.3125, 0.5, 0.5625, 0.5, 0.625, 0.5, 0.625, 0.5, 0.5625, 0.5, 0.5625, 0.5, 0.625, 0.5, 0.625, 0.5, 0.5625, 0.5, 0.4375, 0.5, 0.375, 0.5, 0.375, 0.5, 0.4375, 0.5, 0.4375, 0.5, 0.375, 0.5, 0.375, 0.5, 0.4375, 0.5, 0.6875, 0.5, 0.625, 0.5, 0.625, 0.5, 0.6875, 0.5, 0.6875, 0.5, 0.625, 0.5, 0.625, 0.5, 0.6875, 0.5, 0.375, 0.5, 0.4375, 0.5, 0.4375, 0.5, 0.375, 0.5, 0.375, 0.5, 0.4375, 0.5, 0.4375, 0.5, 0.375, 0.5, 0.3125, 0.5, 0.3125, 0.5, 0.3125, 0.5, 0.3125, 0.5, 0.3125, 0.5, 0.3125, 0.5, 0.3125, 0.5, 0.3125, 0.5, 0.375, 0.5, 0.3125, 0.5, 0.3125, 0.5, 0.375, 0.5, 0.375, 0.5, 0.3125, 0.5, 0.3125, 0.5, 0.375, 0.5, 0.3125, 0.5, 0.3125, 0.5, 0.3125, 0.5, 0.3125, 0.5, 0.4375, 0.5, 0.375, 0.5, 0.375, 0.5, 0.4375, 0.5, 0.625, 0.5, 0.6875, 0.5, 0.6875, 0.5, 0.625, 0.5, 0.375, 0.5, 0.4375, 0.5, 0.4375, 0.5, 0.375, 0.5, 0.625, 0.5, 0.5625, 0.5, 0.5625, 0.5, 0.625, 0.5, 0.5625, 0.5, 0.625, 0.5, 0.625, 0.5, 0.5625, 0.5, 0.3125, 0.5, 0.375, 0.5, 0.375, 0.5, 0.3125, 0.5, 0.5, 0.5, 0.5625, 0.5, 0.5625, 0.5, 0.5, 0.5, 0.5, 0.5, 0.4375, 0.5, 0.4375, 0.5, 0.5, 0.5, 0.6875, 0.5, 0.625, 0.5, 0.625, 0.5, 0.6875, 0.5, 0.3125, 0.5, 0.3125, 0.5, 0.3125, 0.5, 0.3125, 0.5, 0.6875, 0.5, 0.75, 0.5, 0.75, 0.5, 0.6875, 0.5, 0.5625, 0.5, 0.5, 0.5, 0.5, 0.5, 0.5625, 0.5, 0.4375, 0.5, 0.5, 0.5, 0.5, 0.5, 0.4375, 0.5, 0.75, 0.5, 0.6875, 0.5, 0.6875, 0.5, 0.75, 0.5, 0.3125, 1.0, 0.3125, 1.0, 0.3125, 1.0, 0.3125, 1.0, 0.75, 1.0, 0.6875, 1.0, 0.6875, 1.0, 0.75, 1.0, 0.6875, 1.0, 0.75, 1.0, 0.75, 1.0, 0.6875, 1.0, 0.6875, 1.0, 0.625, 1.0, 0.625, 1.0, 0.6875, 1.0, 0.625, 1.0, 0.6875, 1.0, 0.6875, 1.0, 0.625, 1.0, 0.625, 1.0, 0.5625, 1.0, 0.5625, 1.0, 0.625, 1.0, 0.5625, 1.0, 0.625, 1.0, 0.625, 1.0, 0.5625, 1.0, 0.5625, 1.0, 0.5, 1.0, 0.5, 1.0, 0.5625, 1.0, 0.5, 1.0, 0.5625, 1.0, 0.5625, 1.0, 0.5, 1.0, 0.5, 1.0, 0.4375, 1.0, 0.4375, 1.0, 0.5, 1.0, 0.4375, 1.0, 0.5, 1.0, 0.5, 1.0, 0.4375, 1.0, 0.4375, 1.0, 0.375, 1.0, 0.375, 1.0, 0.4375, 1.0, 0.375, 1.0, 0.4375, 1.0, 0.4375, 1.0, 0.375, 1.0, 0.375, 1.0, 0.3125, 1.0, 0.3125, 1.0, 0.375, 1.0, 0.3125, 1.0, 0.375, 1.0, 0.375, 1.0, 0.3125, 1.0, 0.6593, 1.0, 0.6084, 1.0, 0.6084, 1.0, 0.6593, 1.0, 0.5625, 1.0, 0.625, 1.0, 0.625, 1.0, 0.5625, 1.0, 0.6593, 1.0, 0.6925, 1.0, 0.7369, 1.0, 0.6811, 1.0, 0.5, 1.0, 0.5625, 1.0, 0.5625, 1.0, 0.5, 1.0, 0.4375, 1.0, 0.5, 1.0, 0.5, 1.0, 0.4375, 1.0, 0.375, 1.0, 0.4375, 1.0, 0.4375, 1.0, 0.375, 1.0, 0.3125, 1.0, 0.375, 1.0, 0.375, 1.0, 0.3125, 1.0, 0.75, 1.0, 0.6875, 1.0, 0.6875, 1.0, 0.75, 1.0, 0.6875, 1.0, 0.625, 1.0, 0.625, 1.0, 0.6875, 1.0, 0.625, 1.0, 0.5625, 1.0, 0.5625, 1.0, 0.625, 1.0, 0.5625, 1.0, 0.5, 1.0, 0.5, 1.0, 0.5625, 1.0, 0.5, 1.0, 0.4375, 1.0, 0.4375, 1.0, 0.5, 1.0, 0.4375, 1.0, 0.375, 1.0, 0.375, 1.0, 0.4375, 1.0, 0.375, 1.0, 0.3125, 1.0, 0.3125, 1.0, 0.375, 1.0, 0.3125, 1.0, 0.3125, 1.0, 0.3125, 1.0, 0.3125, 1.0, 0.6084, 1.0, 0.6593, 1.0, 0.6593, 1.0, 0.6084, 1.0, 0.6084, 1.0, 0.5548, 1.0, 0.5548, 1.0, 0.6084, 1.0, 0.5548, 1.0, 0.6084, 1.0, 0.6084, 1.0, 0.5548, 1.0, 0.5548, 1.0, 0.5005, 1.0, 0.5005, 1.0, 0.5548, 1.0, 0.5005, 1.0, 0.5548, 1.0, 0.5548, 1.0, 0.5005, 1.0, 0.5005, 1.0, 0.4463, 1.0, 0.4463, 1.0, 0.5005, 1.0, 0.4463, 1.0, 0.5005, 1.0, 0.5005, 1.0, 0.4463, 1.0, 0.4463, 1.0, 0.3933, 1.0, 0.3933, 1.0, 0.4463, 1.0, 0.3933, 1.0, 0.4463, 1.0, 0.4463, 1.0, 0.3933, 1.0, 0.3933, 1.0, 0.3502, 1.0, 0.3502, 1.0, 0.3933, 1.0, 0.3502, 1.0, 0.3933, 1.0, 0.3933, 1.0, 0.3502, 1.0, 0.3502, 1.0, 0.3502, 1.0, 0.3502, 1.0, 0.3502, 1.0, 0.6925, 1.0, 0.6593, 1.0, 0.6593, 1.0, 0.6925, 1.0, 0.6593, 1.0, 0.6925, 1.0, 0.6925, 1.0, 0.6593, 1.0, 0.6875, 1.0, 0.75, 1.0, 0.75, 1.0, 0.6875, 1.0, 0.625, 1.0, 0.6875, 1.0, 0.6875, 1.0, 0.625, 1.0, 0.625, 1.0, 0.6875, 1.0, 0.6875, 1.0, 0.625, 1.0, 0.5625, 1.0, 0.625, 1.0, 0.625, 1.0, 0.5625, 1.0, 0.5, 1.0, 0.5625, 1.0, 0.5625, 1.0, 0.5, 1.0, 0.4375, 1.0, 0.5, 1.0, 0.5, 1.0, 0.4375, 1.0, 0.375, 1.0, 0.4375, 1.0, 0.4375, 1.0, 0.375, 1.0, 0.3125, 1.0, 0.375, 1.0, 0.375, 1.0, 0.3125, 1.0, 0.6875, 1.0, 0.75, 1.0, 0.75, 1.0, 0.6875, 1.0, 0.625, 1.0, 0.6875, 1.0, 0.6875, 1.0, 0.625, 1.0, 0.5625, 1.0, 0.625, 1.0, 0.625, 1.0, 0.5625, 1.0, 0.5, 1.0, 0.5625, 1.0, 0.5625, 1.0, 0.5, 1.0, 0.4375, 1.0, 0.5, 1.0, 0.5, 1.0, 0.4375, 1.0, 0.375, 1.0, 0.4375, 1.0, 0.4375, 1.0, 0.375, 1.0, 0.3125, 1.0, 0.375, 1.0, 0.375, 1.0, 0.3125, 1.0, 0.3125, 1.0, 0.3125, 1.0, 0.3125, 1.0, 0.3125, 1.0, 0.6925, 1.0, 0.6593, 1.0, 0.6811, 1.0, 0.7369, 1.0, 0.6603, 0.5, 0.609, 0.5, 0.5551, 0.5, 0.5005, 0.5, 0.446, 0.5, 0.3926, 0.5, 0.3488, 0.5, 0.347, 0.5, 0.3488, 0.5, 0.3926, 0.5, 0.446, 0.5, 0.5005, 0.5, 0.5551, 0.5, 0.609, 0.5, 0.6603, 0.5, 0.6946, 0.5, 0.6875, 1.0, 0.75, 1.0, 0.7496, 1.0, 0.6875, 1.0, 0.6875, 1.0, 0.7496, 1.0, 0.7369, 1.0, 0.6811, 1.0, 0.625, 1.0, 0.6875, 1.0, 0.6875, 1.0, 0.625, 1.0, 0.625, 1.0, 0.6875, 1.0, 0.6811, 1.0, 0.6212, 1.0, 0.5625, 1.0, 0.625, 1.0, 0.625, 1.0, 0.5625, 1.0, 0.5625, 1.0, 0.625, 1.0, 0.6212, 1.0, 0.5607, 1.0, 0.5, 1.0, 0.5625, 1.0, 0.5625, 1.0, 0.5, 1.0, 0.5, 1.0, 0.5625, 1.0, 0.5607, 1.0, 0.5001, 1.0, 0.4375, 1.0, 0.5, 1.0, 0.5, 1.0, 0.4375, 1.0, 0.4375, 1.0, 0.5, 1.0, 0.5001, 1.0, 0.4395, 1.0, 0.375, 1.0, 0.4375, 1.0, 0.4375, 1.0, 0.375, 1.0, 0.375, 1.0, 0.4375, 1.0, 0.4395, 1.0, 0.3792, 1.0, 0.3125, 1.0, 0.375, 1.0, 0.375, 1.0, 0.3128, 1.0, 0.3128, 1.0, 0.375, 1.0, 0.3792, 1.0, 0.3211, 1.0, 0.6811, 1.0, 0.7369, 1.0, 0.7496, 1.0, 0.6875, 1.0, 0.6875, 1.0, 0.7496, 1.0, 0.75, 1.0, 0.6875, 1.0, 0.6212, 1.0, 0.6811, 1.0, 0.6875, 1.0, 0.625, 1.0, 0.625, 1.0, 0.6875, 1.0, 0.6875, 1.0, 0.625, 1.0, 0.5607, 1.0, 0.6212, 1.0, 0.625, 1.0, 0.5625, 1.0, 0.5625, 1.0, 0.625, 1.0, 0.625, 1.0, 0.5625, 1.0, 0.5001, 1.0, 0.5607, 1.0, 0.5625, 1.0, 0.5, 1.0, 0.5, 1.0, 0.5625, 1.0, 0.5625, 1.0, 0.5, 1.0, 0.4395, 1.0, 0.5001, 1.0, 0.5, 1.0, 0.4375, 1.0, 0.4375, 1.0, 0.5, 1.0, 0.5, 1.0, 0.4375, 1.0, 0.3792, 1.0, 0.4395, 1.0, 0.4375, 1.0, 0.375, 1.0, 0.375, 1.0, 0.4375, 1.0, 0.4375, 1.0, 0.375, 1.0, 0.3211, 1.0, 0.3792, 1.0, 0.375, 1.0, 0.3128, 1.0, 0.3128, 1.0, 0.375, 1.0, 0.375, 1.0, 0.3125, 1.0, 0.3211, 1.0, 0.3211, 1.0, 0.3128, 1.0, 0.3128, 1.0, 0.3128, 1.0, 0.3128, 1.0, 0.3125, 1.0, 0.3125, 1.0, 0.75, 1.0, 0.75, 1.0, 0.6875, 1.0, 0.6875, 1.0, 0.6468, 1.0, 0.6282, 1.0, 0.6593, 1.0, 0.6925, 1.0, 0.6282, 1.0, 0.5903, 1.0, 0.6084, 1.0, 0.6593, 1.0, 0.5903, 1.0, 0.5465, 1.0, 0.5548, 1.0, 0.6084, 1.0, 0.5465, 1.0, 0.5011, 1.0, 0.5005, 1.0, 0.5548, 1.0, 0.5011, 1.0, 0.4559, 1.0, 0.4463, 1.0, 0.5005, 1.0, 0.4559, 1.0, 0.4134, 1.0, 0.3933, 1.0, 0.4463, 1.0, 0.4134, 1.0, 0.385, 1.0, 0.3502, 1.0, 0.3933, 1.0, 0.6282, 1.0, 0.6468, 1.0, 0.6925, 1.0, 0.6593, 1.0, 0.5903, 1.0, 0.6282, 1.0, 0.6593, 1.0, 0.6084, 1.0, 0.5465, 1.0, 0.5903, 1.0, 0.6084, 1.0, 0.5548, 1.0, 0.5011, 1.0, 0.5465, 1.0, 0.5548, 1.0, 0.5005, 1.0, 0.4559, 1.0, 0.5011, 1.0, 0.5005, 1.0, 0.4463, 1.0, 0.4134, 1.0, 0.4559, 1.0, 0.4463, 1.0, 0.3933, 1.0, 0.385, 1.0, 0.4134, 1.0, 0.3933, 1.0, 0.3502, 1.0, 0.385, 1.0, 0.385, 1.0, 0.3502, 1.0, 0.3502, 1.0])
me_cylinder_003.use_remesh_fix_poles = True
me_cylinder_003.use_remesh_preserve_attributes = False
me_cylinder_003.update()
me_cylinder_004 = bpy.data.meshes.new('Cylinder.004')
me_cylinder_004.from_pydata([(0.6317, 0.02571, 2.383), (0.5837, -0.2156, 2.383), (0.447, -0.4201, 2.383), (0.2424, -0.5568, 2.383), (0.001154, -0.6048, 2.383), (-0.2401, -0.5568, 2.383), (-0.4447, -0.4201, 2.383), (-0.563, -0.243, 2.383), (0.5837, 0.267, 2.383), (0.447, 0.4715, 2.383), (0.2424, 0.6082, 2.383), (0.001154, 0.6562, 2.383), (-0.2401, 0.6082, 2.383), (-0.4447, 0.4715, 2.383), (-0.563, 0.2944, 2.383), (0.6317, 0.02571, 2.57), (0.5837, -0.2156, 2.57), (0.447, -0.4201, 2.57), (0.2424, -0.5568, 2.57), (0.001154, -0.6048, 2.57), (-0.2401, -0.5568, 2.57), (-0.4447, -0.4201, 2.57), (-0.563, -0.243, 2.57), (0.5837, 0.267, 2.57), (0.447, 0.4715, 2.57), (0.2424, 0.6082, 2.57), (0.001154, 0.6562, 2.57), (-0.2401, 0.6082, 2.57), (-0.4447, 0.4715, 2.57), (-0.563, 0.2944, 2.57), (0.3765, 0.02571, 2.639), (0.3494, -0.1105, 2.639), (0.2722, -0.226, 2.639), (0.1568, -0.3032, 2.639), (0.02052, -0.3303, 2.639), (-0.1157, -0.3032, 2.639), (-0.2312, -0.226, 2.639), (-0.298, -0.126, 2.639), (0.3494, 0.1619, 2.639), (0.2722, 0.2774, 2.639), (0.1568, 0.3546, 2.639), (0.02052, 0.3817, 2.639), (-0.1157, 0.3546, 2.639), (-0.2312, 0.2774, 2.639), (-0.298, 0.1774, 2.639), (0.157, 0.02571, 2.672), (0.1478, -0.02013, 2.672), (0.1219, -0.05899, 2.672), (0.08302, -0.08495, 2.672), (0.03718, -0.09407, 2.672), (-0.008653, -0.08495, 2.672), (-0.04751, -0.05899, 2.672), (-0.06999, -0.02535, 2.672), (0.1478, 0.07154, 2.672), (0.1219, 0.1104, 2.672), (0.08302, 0.1364, 2.672), (0.03718, 0.1455, 2.672), (-0.008653, 0.1364, 2.672), (-0.04751, 0.1104, 2.672), (-0.06999, 0.07676, 2.672), (0.157, 0.02571, 2.726), (0.1478, -0.02013, 2.726), (0.1219, -0.05899, 2.726), (0.08302, -0.08495, 2.726), (0.03718, -0.09407, 2.726), (-0.008653, -0.08495, 2.726), (-0.04751, -0.05899, 2.726), (-0.06999, -0.02535, 2.726), (0.1478, 0.07154, 2.726), (0.1219, 0.1104, 2.726), (0.08302, 0.1364, 2.726), (0.03718, 0.1455, 2.726), (-0.008653, 0.1364, 2.726), (-0.04751, 0.1104, 2.726), (-0.06999, 0.07676, 2.726), (0.2369, 0.02571, 2.762), (0.2212, -0.05305, 2.762), (0.1766, -0.1198, 2.762), (0.1099, -0.1644, 2.762), (0.03112, -0.1801, 2.762), (-0.04764, -0.1644, 2.762), (-0.1144, -0.1198, 2.762), (-0.153, -0.06201, 2.762), (0.2212, 0.1045, 2.762), (0.1766, 0.1712, 2.762), (0.1099, 0.2158, 2.762), (0.03112, 0.2315, 2.762), (-0.04764, 0.2158, 2.762), (-0.1144, 0.1712, 2.762), (-0.153, 0.1134, 2.762), (0.1236, 0.02571, 2.976), (0.1173, -0.006415, 2.976), (0.09906, -0.03365, 2.976), (0.07183, -0.05184, 2.976), (0.03971, -0.05823, 2.976), (0.007591, -0.05184, 2.976), (-0.01964, -0.03365, 2.976), (-0.03539, -0.01007, 2.976), (0.1173, 0.05783, 2.976), (0.09906, 0.08506, 2.976), (0.07183, 0.1033, 2.976), (0.03971, 0.1096, 2.976), (0.007591, 0.1033, 2.976), (-0.01964, 0.08506, 2.976), (-0.03539, 0.06148, 2.976), (0.1236, 0.02571, 2.993), (0.1173, -0.006415, 2.993), (0.09906, -0.03365, 2.993), (0.07183, -0.05184, 2.993), (0.03971, -0.05823, 2.993), (0.007591, -0.05184, 2.993), (-0.01964, -0.03365, 2.993), (-0.03539, -0.01007, 2.993), (0.1173, 0.05783, 2.993), (0.09906, 0.08506, 2.993), (0.07183, 0.1033, 2.993), (0.03971, 0.1096, 2.993), (0.007591, 0.1033, 2.993), (-0.01964, 0.08506, 2.993), (-0.03539, 0.06148, 2.993), (0.04563, 0.02571, 3.012), (-0.5864, 0.02571, 2.383), (-0.598, 0.02571, 2.57), (-0.3214, 0.02571, 2.639), (-0.09333, 0.02571, 2.672), (-0.09333, 0.02571, 2.726), (-0.172, 0.02571, 2.762), (-0.04945, 0.02571, 2.976), (-0.04852, 0.02571, 2.993)], [], [(13, 28, 27, 12), (6, 5, 20, 21), (14, 29, 28, 13), (7, 6, 21, 22), (121, 122, 29, 14), (8, 23, 15, 0), (1, 0, 15, 16), (9, 24, 23, 8), (2, 1, 16, 17), (10, 25, 24, 9), (3, 2, 17, 18), (11, 26, 25, 10), (4, 3, 18, 19), (12, 27, 26, 11), (5, 4, 19, 20), (28, 43, 42, 27), (21, 20, 35, 36), (29, 44, 43, 28), (22, 21, 36, 37), (122, 123, 44, 29), (23, 38, 30, 15), (16, 15, 30, 31), (24, 39, 38, 23), (17, 16, 31, 32), (25, 40, 39, 24), (18, 17, 32, 33), (26, 41, 40, 25), (19, 18, 33, 34), (27, 42, 41, 26), (20, 19, 34, 35), (35, 34, 49, 50), (43, 58, 57, 42), (36, 35, 50, 51), (44, 59, 58, 43), (37, 36, 51, 52), (123, 124, 59, 44), (38, 53, 45, 30), (31, 30, 45, 46), (39, 54, 53, 38), (32, 31, 46, 47), (40, 55, 54, 39), (33, 32, 47, 48), (41, 56, 55, 40), (34, 33, 48, 49), (42, 57, 56, 41), (57, 72, 71, 56), (50, 49, 64, 65), (58, 73, 72, 57), (51, 50, 65, 66), (59, 74, 73, 58), (52, 51, 66, 67), (124, 125, 74, 59), (53, 68, 60, 45), (46, 45, 60, 61), (54, 69, 68, 53), (47, 46, 61, 62), (55, 70, 69, 54), (48, 47, 62, 63), (56, 71, 70, 55), (49, 48, 63, 64), (72, 87, 86, 71), (65, 64, 79, 80), (73, 88, 87, 72), (66, 65, 80, 81), (74, 89, 88, 73), (67, 66, 81, 82), (125, 126, 89, 74), (68, 83, 75, 60), (61, 60, 75, 76), (69, 84, 83, 68), (62, 61, 76, 77), (70, 85, 84, 69), (63, 62, 77, 78), (71, 86, 85, 70), (64, 63, 78, 79), (79, 78, 93, 94), (87, 102, 101, 86), (80, 79, 94, 95), (88, 103, 102, 87), (81, 80, 95, 96), (89, 104, 103, 88), (82, 81, 96, 97), (126, 127, 104, 89), (83, 98, 90, 75), (76, 75, 90, 91), (84, 99, 98, 83), (77, 76, 91, 92), (85, 100, 99, 84), (78, 77, 92, 93), (86, 101, 100, 85), (91, 90, 105, 106), (99, 114, 113, 98), (92, 91, 106, 107), (100, 115, 114, 99), (93, 92, 107, 108), (101, 116, 115, 100), (94, 93, 108, 109), (102, 117, 116, 101), (95, 94, 109, 110), (103, 118, 117, 102), (96, 95, 110, 111), (104, 119, 118, 103), (97, 96, 111, 112), (127, 128, 119, 104), (98, 113, 105, 90), (113, 120, 105), (106, 105, 120), (114, 120, 113), (107, 106, 120), (115, 120, 114), (108, 107, 120), (116, 120, 115), (109, 108, 120), (117, 120, 116), (110, 109, 120), (118, 120, 117), (111, 110, 120), (119, 120, 118), (112, 111, 120), (128, 120, 119), (97, 112, 128, 127), (82, 97, 127, 126), (67, 82, 126, 125), (52, 67, 125, 124), (37, 52, 124, 123), (22, 37, 123, 122), (7, 22, 122, 121), (112, 120, 128)])
_uv = me_cylinder_004.uv_layers.new(name='UVMap')
_uv.uv.foreach_set('vector', [0.0, 0.0, 0.0, 0.0, 0.0, 0.0, 0.0, 0.0, 0.0, 0.0, 0.0, 0.0, 0.0, 0.0, 0.0, 0.0, 0.0, 0.0, 0.0, 0.0, 0.0, 0.0, 0.0, 0.0, 0.0, 0.0, 0.0, 0.0, 0.0, 0.0, 0.0, 0.0, 0.0, 0.0, 0.0, 0.0, 0.0, 0.0, 0.0, 0.0, 0.0, 0.0, 0.0, 0.0, 0.0, 0.0, 0.0, 0.0, 0.0, 0.0, 0.0, 0.0, 0.0, 0.0, 0.0, 0.0, 0.0, 0.0, 0.0, 0.0, 0.0, 0.0, 0.0, 0.0, 0.0, 0.0, 0.0, 0.0, 0.0, 0.0, 0.0, 0.0, 0.0, 0.0, 0.0, 0.0, 0.0, 0.0, 0.0, 0.0, 0.0, 0.0, 0.0, 0.0, 0.0, 0.0, 0.0, 0.0, 0.0, 0.0, 0.0, 0.0, 0.0, 0.0, 0.0, 0.0, 0.0, 0.0, 0.0, 0.0, 0.0, 0.0, 0.0, 0.0, 0.0, 0.0, 0.0, 0.0, 0.0, 0.0, 0.0, 0.0, 0.0, 0.0, 0.0, 0.0, 0.0, 0.0, 0.0, 0.0, 0.0, 0.0, 0.0, 0.0, 0.0, 0.0, 0.0, 0.0, 0.0, 0.0, 0.0, 0.0, 0.0, 0.0, 0.0, 0.0, 0.0, 0.0, 0.0, 0.0, 0.0, 0.0, 0.0, 0.0, 0.0, 0.0, 0.0, 0.0, 0.0, 0.0, 0.0, 0.0, 0.0, 0.0, 0.0, 0.0, 0.0, 0.0, 0.0, 0.0, 0.0, 0.0, 0.0, 0.0, 0.0, 0.0, 0.0, 0.0, 0.0, 0.0, 0.0, 0.0, 0.0, 0.0, 0.0, 0.0, 0.0, 0.0, 0.0, 0.0, 0.0, 0.0, 0.0, 0.0, 0.0, 0.0, 0.0, 0.0, 0.0, 0.0, 0.0, 0.0, 0.0, 0.0, 0.0, 0.0, 0.0, 0.0, 0.0, 0.0, 0.0, 0.0, 0.0, 0.0, 0.0, 0.0, 0.0, 0.0, 0.0, 0.0, 0.0, 0.0, 0.0, 0.0, 0.0, 0.0, 0.0, 0.0, 0.0, 0.0, 0.0, 0.0, 0.0, 0.0, 0.0, 0.0, 0.0, 0.0, 0.0, 0.0, 0.0, 0.0, 0.0, 0.0, 0.0, 0.0, 0.0, 0.0, 0.0, 0.0, 0.0, 0.0, 0.0, 0.0, 0.0, 0.0, 0.0, 0.0, 0.0, 0.0, 0.0, 0.0, 0.0, 0.0, 0.0, 0.0, 0.0, 0.0, 0.0, 0.0, 0.0, 0.0, 0.0, 0.0, 0.0, 0.0, 0.0, 0.0, 0.0, 0.0, 0.0, 0.0, 0.0, 0.0, 0.0, 0.0, 0.0, 0.0, 0.0, 0.0, 0.0, 0.0, 0.0, 0.0, 0.0, 0.0, 0.0, 0.0, 0.0, 0.0, 0.0, 0.0, 0.0, 0.0, 0.0, 0.0, 0.0, 0.0, 0.0, 0.0, 0.0, 0.0, 0.0, 0.0, 0.0, 0.0, 0.0, 0.0, 0.0, 0.0, 0.0, 0.0, 0.0, 0.0, 0.0, 0.0, 0.0, 0.0, 0.0, 0.0, 0.0, 0.0, 0.0, 0.0, 0.0, 0.0, 0.0, 0.0, 0.0, 0.0, 0.0, 0.0, 0.0, 0.0, 0.0, 0.0, 0.0, 0.0, 0.0, 0.0, 0.0, 0.0, 0.0, 0.0, 0.0, 0.0, 0.0, 0.0, 0.0, 0.0, 0.0, 0.0, 0.0, 0.0, 0.0, 0.0, 0.0, 0.0, 0.0, 0.0, 0.0, 0.0, 0.0, 0.0, 0.0, 0.0, 0.0, 0.0, 0.0, 0.0, 0.0, 0.0, 0.0, 0.0, 0.0, 0.0, 0.0, 0.0, 0.0, 0.0, 0.0, 0.0, 0.0, 0.0, 0.0, 0.0, 0.0, 0.0, 0.0, 0.0, 0.0, 0.0, 0.0, 0.0, 0.0, 0.0, 0.0, 0.0, 0.0, 0.0, 0.0, 0.0, 0.0, 0.0, 0.0, 0.0, 0.0, 0.0, 0.0, 0.0, 0.0, 0.0, 0.0, 0.0, 0.0, 0.0, 0.0, 0.0, 0.0, 0.0, 0.0, 0.0, 0.0, 0.0, 0.0, 0.0, 0.0, 0.0, 0.0, 0.0, 0.0, 0.0, 0.0, 0.0, 0.0, 0.0, 0.0, 0.0, 0.0, 0.0, 0.0, 0.0, 0.0, 0.0, 0.0, 0.0, 0.0, 0.0, 0.0, 0.0, 0.0, 0.0, 0.0, 0.0, 0.0, 0.0, 0.0, 0.0, 0.0, 0.0, 0.0, 0.0, 0.0, 0.0, 0.0, 0.0, 0.0, 0.0, 0.0, 0.0, 0.0, 0.0, 0.0, 0.0, 0.0, 0.0, 0.0, 0.0, 0.0, 0.0, 0.0, 0.0, 0.0, 0.0, 0.0, 0.0, 0.0, 0.0, 0.0, 0.0, 0.0, 0.0, 0.0, 0.0, 0.0, 0.0, 0.0, 0.0, 0.0, 0.0, 0.0, 0.0, 0.0, 0.0, 0.0, 0.0, 0.0, 0.0, 0.0, 0.0, 0.0, 0.0, 0.0, 0.0, 0.0, 0.0, 0.0, 0.0, 0.0, 0.0, 0.0, 0.0, 0.0, 0.0, 0.0, 0.0, 0.0, 0.0, 0.0, 0.0, 0.0, 0.0, 0.0, 0.0, 0.0, 0.0, 0.0, 0.0, 0.0, 0.0, 0.0, 0.0, 0.0, 0.0, 0.0, 0.0, 0.0, 0.0, 0.0, 0.0, 0.0, 0.0, 0.0, 0.0, 0.0, 0.0, 0.0, 0.0, 0.0, 0.0, 0.0, 0.0, 0.0, 0.0, 0.0, 0.0, 0.0, 0.0, 0.0, 0.0, 0.0, 0.0, 0.0, 0.0, 0.0, 0.0, 0.0, 0.0, 0.0, 0.0, 0.0, 0.0, 0.0, 0.0, 0.0, 0.0, 0.0, 0.0, 0.0, 0.0, 0.0, 0.0, 0.0, 0.0, 0.0, 0.0, 0.0, 0.0, 0.0, 0.0, 0.0, 0.0, 0.0, 0.0, 0.0, 0.0, 0.0, 0.0, 0.0, 0.0, 0.0, 0.0, 0.0, 0.0, 0.0, 0.0, 0.0, 0.0, 0.0, 0.0, 0.0, 0.0, 0.0, 0.0, 0.0, 0.0, 0.0, 0.0, 0.0, 0.0, 0.0, 0.0, 0.0, 0.0, 0.0, 0.0, 0.0, 0.0, 0.0, 0.0, 0.0, 0.0, 0.0, 0.0, 0.0, 0.0, 0.0, 0.0, 0.0, 0.0, 0.0, 0.0, 0.0, 0.0, 0.0, 0.0, 0.0, 0.0, 0.0, 0.0, 0.0, 0.0, 0.0, 0.0, 0.0, 0.0, 0.0, 0.0, 0.0, 0.0, 0.0, 0.0, 0.0, 0.0, 0.0, 0.0, 0.0, 0.0, 0.0, 0.0, 0.0, 0.0, 0.0, 0.0, 0.0, 0.0, 0.0, 0.0, 0.0, 0.0, 0.0, 0.0, 0.0, 0.0, 0.0, 0.0, 0.0, 0.0, 0.0, 0.0, 0.0, 0.0, 0.0, 0.0, 0.0, 0.0, 0.0, 0.0, 0.0, 0.0, 0.0, 0.0, 0.0, 0.0, 0.0, 0.0, 0.0, 0.0, 0.0, 0.0, 0.0, 0.0, 0.0, 0.0, 0.0, 0.0, 0.0, 0.0, 0.0, 0.0, 0.0, 0.0, 0.0, 0.0, 0.0, 0.0, 0.0, 0.0, 0.0, 0.0, 0.0, 0.0, 0.0, 0.0, 0.0, 0.0, 0.0, 0.0, 0.0, 0.0, 0.0, 0.0, 0.0, 0.0, 0.0, 0.0, 0.0, 0.0, 0.0, 0.0, 0.0, 0.0, 0.0, 0.0, 0.0, 0.0, 0.0, 0.0, 0.0, 0.0, 0.0, 0.0, 0.0, 0.0, 0.0, 0.0, 0.0, 0.0, 0.0, 0.0, 0.0, 0.0, 0.0, 0.0, 0.0, 0.0, 0.0, 0.0, 0.0, 0.0, 0.0, 0.0, 0.0, 0.0, 0.0, 0.0, 0.0, 0.0, 0.0, 0.0, 0.0, 0.0, 0.0, 0.0, 0.0, 0.0, 0.0, 0.0, 0.0, 0.0, 0.0, 0.0, 0.0, 0.0, 0.0, 0.0, 0.0, 0.0, 0.0, 0.0, 0.0, 0.0, 0.0, 0.0, 0.0, 0.0, 0.0, 0.0, 0.0, 0.0, 0.0, 0.0, 0.0, 0.0, 0.0, 0.0, 0.0, 0.0, 0.0, 0.0, 0.0, 0.0, 0.0, 0.0, 0.0, 0.0, 0.0, 0.0, 0.0, 0.0, 0.0, 0.0, 0.0, 0.0, 0.0, 0.0, 0.0, 0.0, 0.0, 0.0, 0.0, 0.0, 0.0, 0.0, 0.0, 0.0, 0.0, 0.0, 0.0, 0.0, 0.0, 0.0, 0.0, 0.0, 0.0, 0.0, 0.0, 0.0, 0.0, 0.0, 0.0, 0.0, 0.0, 0.0, 0.0, 0.0, 0.0, 0.0, 0.0, 0.0, 0.0, 0.0, 0.0, 0.0, 0.0, 0.0, 0.0, 0.0, 0.0, 0.0, 0.0, 0.0, 0.0, 0.0, 0.0, 0.0, 0.0, 0.0, 0.0, 0.0, 0.0, 0.0, 0.0, 0.0, 0.0, 0.0, 0.0, 0.0, 0.0, 0.0, 0.0, 0.0, 0.0, 0.0, 0.0, 0.0, 0.0, 0.0, 0.0, 0.0, 0.0, 0.0, 0.0, 0.0, 0.0, 0.0, 0.0, 0.0, 0.0, 0.0, 0.0, 0.0, 0.0, 0.0, 0.0, 0.0, 0.0, 0.0, 0.0, 0.0, 0.0, 0.0, 0.0, 0.0, 0.0, 0.0, 0.0, 0.0, 0.0, 0.0, 0.0, 0.0, 0.0, 0.0, 0.0, 0.0, 0.0, 0.0, 0.0, 0.0, 0.0, 0.0, 0.0, 0.0, 0.0, 0.0, 0.0, 0.0, 0.0, 0.0, 0.0, 0.0, 0.0, 0.0, 0.0, 0.0, 0.0, 0.0, 0.0, 0.0, 0.0, 0.0])
me_cylinder_004.use_remesh_fix_poles = True
me_cylinder_004.use_remesh_preserve_attributes = False
me_cylinder_004.update()

# ---- objects
ob_ref = bpy.data.objects.new('ref', None)
ob_pot = bpy.data.objects.new('pot', me_cylinder_003)
ob_lid = bpy.data.objects.new('lid', me_cylinder_004)

# ---- transforms, parenting, visibility, modifiers, constraints
ob_ref.location = (0.0, 1.687, 1.588)
ob_ref.rotation_euler = (1.571, -0.0, -0.0)
ob_ref.empty_display_type = 'IMAGE'
ob_ref.empty_display_size = 5.0
ob_ref.use_empty_image_alpha = True
ob_ref.color = (1.0, 1.0, 1.0, 0.2137)
ob_pot.location = (0.0, 0.0, 0.0)
ob_pot.scale = (1.164, 1.0, 1.0)
_m = ob_pot.modifiers.new('Subdivision', 'SUBSURF')
ob_lid.location = (0.0, 0.0, 0.0)
ob_lid.scale = (1.164, 1.0, 1.0)
_m = ob_lid.modifiers.new('Subdivision', 'SUBSURF')

# ---- collection membership
col_collection.objects.link(ob_ref)
col_collection.objects.link(ob_pot)
col_collection.objects.link(ob_lid)

# ---- scene / render settings (as saved in the file)
scene.frame_start = 1; scene.frame_end = 250; scene.frame_set(1)
scene.render.engine = 'BLENDER_EEVEE_NEXT'
scene.cycles.sampling_pattern = 'TABULATED_SOBOL'
scene.cycles.use_light_tree = False
scene.view_settings.view_transform = 'Filmic'
bpy.context.view_layer.update()

# ---- added for rendering (the .blend has no active camera and no usable light): camera, sun
cam_auto = bpy.data.cameras.new('AutoCamera')
cam_auto.lens = 50.0
cam_auto.sensor_width = 36.0
cam_auto.clip_end = 1000.0
ob_auto_camera = bpy.data.objects.new('AutoCamera', cam_auto)
scene.collection.objects.link(ob_auto_camera)
ob_auto_camera.location = (5.04415, -6.63256, 5.92795)
ob_auto_camera.rotation_euler = (1.09748, -7.21219e-08, 0.694738)
scene.camera = ob_auto_camera
light_auto_sun = bpy.data.lights.new('AutoSun', 'SUN')
light_auto_sun.energy = 3.0
light_auto_sun.angle = 0.0523599
ob_auto_sun = bpy.data.objects.new('AutoSun', light_auto_sun)
scene.collection.objects.link(ob_auto_sun)
ob_auto_sun.rotation_euler = (0.872665, 0.174533, 0.523599)
bpy.context.view_layer.update()
